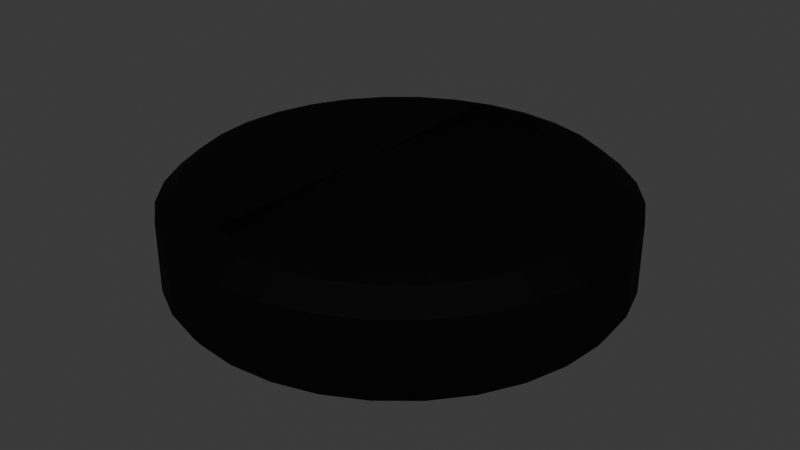 # Source: MEDICAMENTO_1_-_REDONDO.blend  (saved by Blender 5.2.45; exported with 4.5.12 LTS)
import bpy
from mathutils import Matrix  # noqa: F401  (used for matrix-valued properties, if any)

bpy.ops.wm.read_factory_settings(use_empty=True)
scene = bpy.context.scene
scene.name = 'Scene'

# ---- collections
col_collection = bpy.data.collections.new('Collection'); scene.collection.children.link(col_collection)

# ---- materials (node trees are filled in below, after node groups)
mat_material_001 = bpy.data.materials.new('Material.001')

# ---- material node trees
mat_material_001.use_nodes = True; mat_material_001.node_tree.nodes.clear()
_N = mat_material_001.node_tree.nodes; _L = mat_material_001.node_tree.links
n0 = _N.new('ShaderNodeBsdfPrincipled'); n0.name = 'Principled BSDF'; n0.location = (-200, 100)
n0.inputs[0].default_value = (0.0, 0.0, 0.0, 1.0)
n0.inputs[2].default_value = 0.8091
n0.inputs[3].default_value = 1.2
n0.inputs[10].default_value = 0.005
n1 = _N.new('ShaderNodeOutputMaterial'); n1.name = 'Material Output'; n1.location = (200, 100)
_L.new(n0.outputs[0], n1.inputs[0])
n1.is_active_output = True

# ---- world
world_world = bpy.data.worlds.new('World'); scene.world = world_world
world_world.use_nodes = True; world_world.node_tree.nodes.clear()
_N = world_world.node_tree.nodes; _L = world_world.node_tree.links
n0 = _N.new('ShaderNodeOutputWorld'); n0.name = 'World Output'; n0.location = (200, 100)
n1 = _N.new('ShaderNodeBackground'); n1.name = 'Background'; n1.location = (-200, 100)
n1.inputs[0].default_value = (0.05088, 0.05088, 0.05088, 1.0)
_L.new(n1.outputs[0], n0.inputs[0])
n0.is_active_output = True
world_world.color = (0.05088, 0.05088, 0.05088)
world_world.sun_shadow_jitter_overblur = 0.0

# ---- meshes
me_circle = bpy.data.meshes.new('Circle')
me_circle.from_pydata([(0.0, 1.0, 0.0), (-0.1951, 0.9808, 0.0), (-0.3827, 0.9239, 0.0), (-0.5556, 0.8315, 0.0), (-0.7071, 0.7071, 0.0), (-0.8315, 0.5556, 0.0), (-0.9239, 0.3827, 0.0), (-0.9808, 0.1951, 0.0), (-1.0, 0.0, 0.0), (-0.9808, -0.1951, 0.0), (-0.9239, -0.3827, 0.0), (-0.8315, -0.5556, 0.0), (-0.7071, -0.7071, 0.0), (-0.5556, -0.8315, 0.0), (-0.3827, -0.9239, 0.0), (-0.1951, -0.9808, 0.0), (0.0, -1.0, 0.0), (0.1951, -0.9808, 0.0), (0.3827, -0.9239, 0.0), (0.5556, -0.8315, 0.0), (0.7071, -0.7071, 0.0), (0.8315, -0.5556, 0.0), (0.9239, -0.3827, 0.0), (0.9808, -0.1951, 0.0), (1.0, 0.0, 0.0), (0.9808, 0.1951, 0.0), (0.9239, 0.3827, 0.0), (0.8315, 0.5556, 0.0), (0.7071, 0.7071, 0.0), (0.5556, 0.8315, 0.0), (0.3827, 0.9239, 0.0), (0.1951, 0.9808, 0.0), (0.1717, 0.987, 0.5475), (0.2317, 0.9737, 0.5475), (0.2317, -0.9737, 0.5475), (0.1717, -0.987, 0.5475), (-0.1717, -0.987, 0.5475), (-0.2317, -0.9737, 0.5475), (-0.2317, 0.9737, 0.5475), (-0.1717, 0.987, 0.5475), (2.022e-09, 1.167, 0.47), (-0.2277, 1.145, 0.47), (-0.4466, 1.078, 0.47), (-0.6483, 0.9703, 0.47), (-0.8252, 0.8252, 0.47), (-0.9703, 0.6483, 0.47), (-1.078, 0.4466, 0.47), (-1.145, 0.2277, 0.47), (-1.167, -2.488e-09, 0.47), (-1.145, -0.2277, 0.47), (-1.078, -0.4466, 0.47), (-0.9703, -0.6483, 0.47), (-0.8252, -0.8252, 0.47), (-0.6483, -0.9703, 0.47), (-0.4466, -1.078, 0.47), (-0.2277, -1.145, 0.47), (2.022e-09, -1.167, 0.47), (0.2277, -1.145, 0.47), (0.4466, -1.078, 0.47), (0.6483, -0.9703, 0.47), (0.8252, -0.8252, 0.47), (0.9703, -0.6483, 0.47), (1.078, -0.4466, 0.47), (1.145, -0.2277, 0.47), (1.167, -2.488e-09, 0.47), (1.145, 0.2277, 0.47), (1.078, 0.4466, 0.47), (0.9703, 0.6483, 0.47), (0.8252, 0.8252, 0.47), (0.6483, 0.9703, 0.47), (0.4466, 1.078, 0.47), (0.2277, 1.145, 0.47), (2.561e-09, 1.004, 0.5814), (2.401e-09, 1.057, 0.5621), (-0.1717, 0.987, 0.5814), (-0.2062, 1.037, 0.5621), (-0.2317, 0.9737, 0.5814), (-0.4045, 0.9766, 0.5621), (-0.3842, 0.9275, 0.5814), (-0.5873, 0.879, 0.5621), (-0.5577, 0.8347, 0.5814), (-0.7475, 0.7475, 0.5621), (-0.7099, 0.7099, 0.5814), (-0.879, 0.5873, 0.5621), (-0.8347, 0.5577, 0.5814), (-0.9766, 0.4045, 0.5621), (-0.9275, 0.3842, 0.5814), (-1.037, 0.2062, 0.5621), (-0.9846, 0.1958, 0.5814), (-1.057, -2.605e-09, 0.5621), (-1.004, -2.561e-09, 0.5814), (-1.037, -0.2062, 0.5621), (-0.9846, -0.1958, 0.5814), (-0.9766, -0.4045, 0.5621), (-0.9275, -0.3842, 0.5814), (-0.879, -0.5873, 0.5621), (-0.8347, -0.5577, 0.5814), (-0.7475, -0.7475, 0.5621), (-0.7099, -0.7099, 0.5814), (-0.5873, -0.879, 0.5621), (-0.5577, -0.8347, 0.5814), (-0.4045, -0.9766, 0.5621), (-0.3842, -0.9275, 0.5814), (-0.2317, -0.9737, 0.5814), (-0.2062, -1.037, 0.5621), (-0.1717, -0.987, 0.5814), (2.401e-09, -1.057, 0.5621), (2.561e-09, -1.004, 0.5814), (0.1717, -0.987, 0.5814), (0.2062, -1.037, 0.5621), (0.2317, -0.9737, 0.5814), (0.4045, -0.9766, 0.5621), (0.3842, -0.9275, 0.5814), (0.5873, -0.879, 0.5621), (0.5577, -0.8347, 0.5814), (0.7475, -0.7475, 0.5621), (0.7099, -0.7099, 0.5814), (0.879, -0.5873, 0.5621), (0.8347, -0.5577, 0.5814), (0.9766, -0.4045, 0.5621), (0.9275, -0.3842, 0.5814), (1.037, -0.2062, 0.5621), (0.9846, -0.1958, 0.5814), (1.057, -2.605e-09, 0.5621), (1.004, -2.561e-09, 0.5814), (1.037, 0.2062, 0.5621), (0.9846, 0.1958, 0.5814), (0.9766, 0.4045, 0.5621), (0.9275, 0.3842, 0.5814), (0.879, 0.5873, 0.5621), (0.8347, 0.5577, 0.5814), (0.7475, 0.7475, 0.5621), (0.7099, 0.7099, 0.5814), (0.5873, 0.879, 0.5621), (0.5577, 0.8347, 0.5814), (0.4045, 0.9766, 0.5621), (0.3842, 0.9275, 0.5814), (0.2317, 0.9737, 0.5814), (0.2062, 1.037, 0.5621), (0.1717, 0.987, 0.5814), (2.022e-09, 1.167, 0.111), (1.635e-09, 1.135, 0.06153), (-0.2214, 1.113, 0.06153), (-0.2277, 1.145, 0.111), (-0.4344, 1.049, 0.06153), (-0.4466, 1.078, 0.111), (-0.6306, 0.9438, 0.06153), (-0.6483, 0.9703, 0.111), (-0.8026, 0.8026, 0.06153), (-0.8252, 0.8252, 0.111), (-0.9438, 0.6306, 0.06153), (-0.9703, 0.6483, 0.111), (-1.049, 0.4344, 0.06153), (-1.078, 0.4466, 0.111), (-1.113, 0.2214, 0.06153), (-1.145, 0.2277, 0.111), (-1.135, -2.013e-09, 0.06153), (-1.167, -2.488e-09, 0.111), (-1.113, -0.2214, 0.06153), (-1.145, -0.2277, 0.111), (-1.049, -0.4344, 0.06153), (-1.078, -0.4466, 0.111), (-0.9438, -0.6306, 0.06153), (-0.9703, -0.6483, 0.111), (-0.8026, -0.8026, 0.06153), (-0.8252, -0.8252, 0.111), (-0.6306, -0.9438, 0.06153), (-0.6483, -0.9703, 0.111), (-0.4344, -1.049, 0.06153), (-0.4466, -1.078, 0.111), (-0.2214, -1.113, 0.06153), (-0.2277, -1.145, 0.111), (1.635e-09, -1.135, 0.06153), (2.022e-09, -1.167, 0.111), (0.2214, -1.113, 0.06153), (0.2277, -1.145, 0.111), (0.4344, -1.049, 0.06153), (0.4466, -1.078, 0.111), (0.6306, -0.9438, 0.06153), (0.6483, -0.9703, 0.111), (0.8026, -0.8026, 0.06153), (0.8252, -0.8252, 0.111), (0.9438, -0.6306, 0.06153), (0.9703, -0.6483, 0.111), (1.049, -0.4344, 0.06153), (1.078, -0.4466, 0.111), (1.113, -0.2214, 0.06153), (1.145, -0.2277, 0.111), (1.135, -2.013e-09, 0.06153), (1.167, -2.488e-09, 0.111), (1.113, 0.2214, 0.06153), (1.145, 0.2277, 0.111), (1.049, 0.4344, 0.06153), (1.078, 0.4466, 0.111), (0.9438, 0.6306, 0.06153), (0.9703, 0.6483, 0.111), (0.8026, 0.8026, 0.06153), (0.8252, 0.8252, 0.111), (0.6306, 0.9438, 0.06153), (0.6483, 0.9703, 0.111), (0.4344, 1.049, 0.06153), (0.4466, 1.078, 0.111), (0.2214, 1.113, 0.06153), (0.2277, 1.145, 0.111), (-0.2317, -0.9737, 0.4965), (0.2317, -0.9737, 0.4965), (-0.2317, 0.9737, 0.4965), (0.2317, 0.9737, 0.4965), (0.2317, -0.4869, 0.5494), (0.2317, 2.98e-08, 0.5795), (0.2317, 0.4869, 0.5494), (-0.2317, 0.4869, 0.5494), (-0.2317, -2.98e-08, 0.5795), (-0.2317, -0.4869, 0.5494)], [(36, 105), (103, 37), (34, 110), (108, 35), (38, 76), (74, 39), (32, 139), (137, 33)], [(1, 0, 31, 30, 29, 28, 27, 26, 25, 24, 23, 22, 21, 20, 19, 18, 17, 16, 15, 14, 13, 12, 11, 10, 9, 8, 7, 6, 5, 4, 3, 2), (210, 207, 206, 211), (103, 105, 107, 108, 110), (76, 103, 204, 213, 212, 211, 206), (103, 110, 205, 204), (74, 75, 76), (103, 104, 105), (108, 109, 110), (137, 138, 139), (74, 72, 73, 75), (78, 76, 75, 77), (80, 78, 77, 79), (82, 80, 79, 81), (84, 82, 81, 83), (86, 84, 83, 85), (88, 86, 85, 87), (90, 88, 87, 89), (92, 90, 89, 91), (94, 92, 91, 93), (96, 94, 93, 95), (98, 96, 95, 97), (100, 98, 97, 99), (102, 100, 99, 101), (103, 102, 101, 104), (107, 105, 104, 106), (108, 107, 106, 109), (112, 110, 109, 111), (114, 112, 111, 113), (116, 114, 113, 115), (118, 116, 115, 117), (120, 118, 117, 119), (122, 120, 119, 121), (124, 122, 121, 123), (126, 124, 123, 125), (128, 126, 125, 127), (130, 128, 127, 129), (132, 130, 129, 131), (134, 132, 131, 133), (136, 134, 133, 135), (137, 136, 135, 138), (72, 139, 138, 73), (110, 137, 207, 210, 209, 208, 205), (137, 139, 72, 74, 76), (137, 76, 206, 207), (71, 40, 73, 138), (40, 41, 75, 73), (76, 78, 80, 82, 84, 86, 88, 90, 92, 94, 96, 98, 100, 102, 103), (41, 42, 77, 75), (42, 43, 79, 77), (43, 44, 81, 79), (44, 45, 83, 81), (45, 46, 85, 83), (46, 47, 87, 85), (47, 48, 89, 87), (48, 49, 91, 89), (49, 50, 93, 91), (50, 51, 95, 93), (51, 52, 97, 95), (52, 53, 99, 97), (53, 54, 101, 99), (54, 55, 104, 101), (55, 56, 106, 104), (56, 57, 109, 106), (137, 110, 112, 114, 116, 118, 120, 122, 124, 126, 128, 130, 132, 134, 136), (57, 58, 111, 109), (58, 59, 113, 111), (59, 60, 115, 113), (60, 61, 117, 115), (61, 62, 119, 117), (62, 63, 121, 119), (63, 64, 123, 121), (64, 65, 125, 123), (65, 66, 127, 125), (66, 67, 129, 127), (67, 68, 131, 129), (68, 69, 133, 131), (69, 70, 135, 133), (70, 71, 138, 135), (143, 140, 141, 142), (145, 143, 142, 144), (147, 145, 144, 146), (149, 147, 146, 148), (151, 149, 148, 150), (153, 151, 150, 152), (155, 153, 152, 154), (157, 155, 154, 156), (159, 157, 156, 158), (161, 159, 158, 160), (163, 161, 160, 162), (165, 163, 162, 164), (167, 165, 164, 166), (169, 167, 166, 168), (171, 169, 168, 170), (173, 171, 170, 172), (175, 173, 172, 174), (177, 175, 174, 176), (179, 177, 176, 178), (181, 179, 178, 180), (183, 181, 180, 182), (185, 183, 182, 184), (187, 185, 184, 186), (189, 187, 186, 188), (191, 189, 188, 190), (193, 191, 190, 192), (195, 193, 192, 194), (197, 195, 194, 196), (199, 197, 196, 198), (201, 199, 198, 200), (203, 201, 200, 202), (140, 203, 202, 141), (140, 143, 41, 40), (31, 0, 141, 202), (0, 1, 142, 141), (203, 140, 40, 71), (143, 145, 42, 41), (1, 2, 144, 142), (145, 147, 43, 42), (2, 3, 146, 144), (147, 149, 44, 43), (3, 4, 148, 146), (149, 151, 45, 44), (4, 5, 150, 148), (151, 153, 46, 45), (5, 6, 152, 150), (153, 155, 47, 46), (6, 7, 154, 152), (155, 157, 48, 47), (7, 8, 156, 154), (157, 159, 49, 48), (8, 9, 158, 156), (159, 161, 50, 49), (9, 10, 160, 158), (161, 163, 51, 50), (10, 11, 162, 160), (163, 165, 52, 51), (11, 12, 164, 162), (165, 167, 53, 52), (12, 13, 166, 164), (167, 169, 54, 53), (13, 14, 168, 166), (169, 171, 55, 54), (14, 15, 170, 168), (171, 173, 56, 55), (15, 16, 172, 170), (173, 175, 57, 56), (16, 17, 174, 172), (175, 177, 58, 57), (17, 18, 176, 174), (177, 179, 59, 58), (18, 19, 178, 176), (179, 181, 60, 59), (19, 20, 180, 178), (181, 183, 61, 60), (20, 21, 182, 180), (183, 185, 62, 61), (21, 22, 184, 182), (185, 187, 63, 62), (22, 23, 186, 184), (187, 189, 64, 63), (23, 24, 188, 186), (189, 191, 65, 64), (24, 25, 190, 188), (191, 193, 66, 65), (25, 26, 192, 190), (193, 195, 67, 66), (26, 27, 194, 192), (195, 197, 68, 67), (27, 28, 196, 194), (197, 199, 69, 68), (28, 29, 198, 196), (199, 201, 70, 69), (29, 30, 200, 198), (201, 203, 71, 70), (30, 31, 202, 200), (205, 208, 213, 204), (208, 209, 212, 213), (209, 210, 211, 212)])
_uv = me_circle.uv_layers.new(name='UVMap')
_uv.uv.foreach_set('vector', [0.0, 0.0, 0.0, 0.0, 0.0, 0.0, 0.0, 0.0, 0.0, 0.0, 0.0, 0.0, 0.0, 0.0, 0.0, 0.0, 0.0, 0.0, 0.0, 0.0, 0.0, 0.0, 0.0, 0.0, 0.0, 0.0, 0.0, 0.0, 0.0, 0.0, 0.0, 0.0, 0.0, 0.0, 0.0, 0.0, 0.0, 0.0, 0.0, 0.0, 0.0, 0.0, 0.0, 0.0, 0.0, 0.0, 0.0, 0.0, 0.0, 0.0, 0.0, 0.0, 0.0, 0.0, 0.0, 0.0, 0.0, 0.0, 0.0, 0.0, 0.0, 0.0, 0.0, 0.0, 0.0, 0.0, 0.0, 0.0, 0.0, 0.0, 0.0, 0.0, 0.0, 0.0, 0.0, 0.0, 0.0, 0.0, 0.0, 0.0, 0.0, 0.0, 0.0, 0.0, 0.0, 0.0, 0.0, 0.0, 0.0, 0.0, 0.0, 0.0, 0.0, 0.0, 0.0, 0.0, 0.0, 0.0, 0.0, 0.0, 0.0, 0.0, 0.0, 0.0, 0.0, 0.0, 0.0, 0.0, 0.0, 0.0, 0.0, 0.0, 0.0, 0.0, 0.0, 0.0, 0.0, 0.0, 0.0, 0.0, 0.0, 0.0, 0.0, 0.0, 0.0, 0.0, 0.0, 0.0, 0.0, 0.0, 0.0, 0.0, 0.0, 0.0, 0.0, 0.0, 0.0, 0.0, 0.0, 0.0, 0.0, 0.0, 0.0, 0.0, 0.0, 0.0, 0.0, 0.0, 0.0, 0.0, 0.0, 0.0, 0.0, 0.0, 0.0, 0.0, 0.0, 0.0, 0.0, 0.0, 0.0, 0.0, 0.0, 0.0, 0.0, 0.0, 0.0, 0.0, 0.0, 0.0, 0.0, 0.0, 0.0, 0.0, 0.0, 0.0, 0.0, 0.0, 0.0, 0.0, 0.0, 0.0, 0.0, 0.0, 0.0, 0.0, 0.0, 0.0, 0.0, 0.0, 0.0, 0.0, 0.0, 0.0, 0.0, 0.0, 0.0, 0.0, 0.0, 0.0, 0.0, 0.0, 0.0, 0.0, 0.0, 0.0, 0.0, 0.0, 0.0, 0.0, 0.0, 0.0, 0.0, 0.0, 0.0, 0.0, 0.0, 0.0, 0.0, 0.0, 0.0, 0.0, 0.0, 0.0, 0.0, 0.0, 0.0, 0.0, 0.0, 0.0, 0.0, 0.0, 0.0, 0.0, 0.0, 0.0, 0.0, 0.0, 0.0, 0.0, 0.0, 0.0, 0.0, 0.0, 0.0, 0.0, 0.0, 0.0, 0.0, 0.0, 0.0, 0.0, 0.0, 0.0, 0.0, 0.0, 0.0, 0.0, 0.0, 0.0, 0.0, 0.0, 0.0, 0.0, 0.0, 0.0, 0.0, 0.0, 0.0, 0.0, 0.0, 0.0, 0.0, 0.0, 0.0, 0.0, 0.0, 0.0, 0.0, 0.0, 0.0, 0.0, 0.0, 0.0, 0.0, 0.0, 0.0, 0.0, 0.0, 0.0, 0.0, 0.0, 0.0, 0.0, 0.0, 0.0, 0.0, 0.0, 0.0, 0.0, 0.0, 0.0, 0.0, 0.0, 0.0, 0.0, 0.0, 0.0, 0.0, 0.0, 0.0, 0.0, 0.0, 0.0, 0.0, 0.0, 0.0, 0.0, 0.0, 0.0, 0.0, 0.0, 0.0, 0.0, 0.0, 0.0, 0.0, 0.0, 0.0, 0.0, 0.0, 0.0, 0.0, 0.0, 0.0, 0.0, 0.0, 0.0, 0.0, 0.0, 0.0, 0.0, 0.0, 0.0, 0.0, 0.0, 0.0, 0.0, 0.0, 0.0, 0.0, 0.0, 0.0, 0.0, 0.0, 0.0, 0.0, 0.0, 0.0, 0.0, 0.0, 0.0, 0.0, 0.0, 0.0, 0.0, 0.0, 0.0, 0.0, 0.0, 0.0, 0.0, 0.0, 0.0, 0.0, 0.0, 0.0, 0.0, 0.0, 0.0, 0.0, 0.0, 0.0, 0.0, 0.0, 0.0, 0.0, 0.0, 0.0, 0.0, 0.0, 0.0, 0.0, 0.0, 0.0, 0.0, 0.0, 0.0, 0.0, 0.0, 0.0, 0.0, 0.0, 0.0, 0.0, 0.0, 0.0, 0.0, 0.0, 0.0, 0.0, 0.0, 0.0, 0.0, 0.0, 0.0, 0.0, 0.0, 0.0, 0.0, 0.0, 0.0, 0.0, 0.0, 0.0, 0.0, 0.0, 0.0, 0.0, 0.0, 0.0, 0.0, 0.0, 0.0, 0.0, 0.0, 0.0, 0.0, 0.0, 0.0, 0.0, 0.0, 0.0, 0.0, 0.0, 0.0, 0.0, 0.0, 0.0, 0.0, 0.0, 0.0, 0.0, 0.0, 0.0, 0.0, 0.0, 0.0, 0.0, 0.0, 0.0, 0.0, 0.0, 0.0, 0.0, 0.0, 0.0, 0.0, 0.0, 0.0, 0.0, 0.0, 0.0, 0.0, 0.0, 0.0, 0.0, 0.0, 0.0, 0.0, 0.0, 0.0, 0.0, 0.0, 0.0, 0.0, 0.0, 0.0, 0.0, 0.0, 0.0, 0.0, 0.0, 0.0, 0.0, 0.0, 0.0, 0.0, 0.0, 0.0, 0.0, 0.0, 0.0, 0.0, 0.0, 0.0, 0.0, 0.0, 0.0, 0.0, 0.0, 0.0, 0.0, 0.0, 0.0, 0.0, 0.0, 0.0, 0.0, 0.0, 0.0, 0.0, 0.0, 0.0, 0.0, 0.0, 0.0, 0.0, 0.0, 0.0, 0.0, 0.0, 0.0, 0.0, 0.0, 0.0, 0.0, 0.0, 0.0, 0.0, 0.0, 0.0, 0.0, 0.0, 0.0, 0.0, 0.0, 0.0, 0.0, 0.0, 0.0, 0.0, 0.0, 0.0, 0.0, 0.0, 0.0, 0.0, 0.0, 0.0, 0.0, 0.0, 0.0, 0.0, 0.0, 0.0, 0.0, 0.0, 0.0, 0.0, 0.0, 0.0, 0.0, 0.0, 0.0, 0.0, 0.0, 0.0, 0.0, 0.0, 0.0, 0.0, 0.0, 0.0, 0.0, 0.0, 0.0, 0.0, 0.0, 0.0, 0.0, 0.0, 0.0, 0.0, 0.0, 0.0, 0.0, 0.0, 0.0, 0.0, 0.0, 0.0, 0.0, 0.0, 0.0, 0.0, 0.0, 0.0, 0.0, 0.0, 0.0, 0.0, 0.0, 0.0, 0.0, 0.0, 0.0, 0.0, 0.0, 0.0, 0.0, 0.0, 0.0, 0.0, 0.0, 0.0, 0.0, 0.0, 0.0, 0.0, 0.0, 0.0, 0.0, 0.0, 0.0, 0.0, 0.0, 0.0, 0.0, 0.0, 0.0, 0.0, 0.0, 0.0, 0.0, 0.0, 0.0, 0.0, 0.0, 0.0, 0.0, 0.0, 0.0, 0.0, 0.0, 0.0, 0.0, 0.0, 0.0, 0.0, 0.0, 0.0, 0.0, 0.0, 0.0, 0.0, 0.0, 0.0, 0.0, 0.0, 0.0, 0.0, 0.0, 0.0, 0.0, 0.0, 0.0, 0.0, 0.0, 0.0, 0.0, 0.0, 0.0, 0.0, 0.0, 0.0, 0.0, 0.0, 0.0, 0.0, 0.0, 0.0, 0.0, 0.0, 0.0, 0.0, 0.0, 0.0, 0.0, 0.0, 0.0, 0.0, 0.0, 0.0, 0.0, 0.0, 0.0, 0.0, 0.0, 0.0, 0.0, 0.0, 0.0, 0.0, 0.0, 0.0, 0.0, 0.0, 0.0, 0.0, 0.0, 0.0, 0.0, 0.0, 0.0, 0.0, 0.0, 0.0, 0.0, 0.0, 0.0, 0.0, 0.0, 0.0, 0.0, 0.0, 0.0, 0.0, 0.0, 0.0, 0.0, 0.0, 0.0, 0.0, 0.0, 0.0, 0.0, 0.0, 0.0, 0.0, 0.0, 0.0, 0.0, 0.0, 0.0, 0.0, 0.0, 0.0, 0.0, 0.0, 0.0, 0.0, 0.0, 0.0, 0.0, 0.0, 0.0, 0.0, 0.0, 0.0, 0.0, 0.0, 0.0, 0.0, 0.0, 0.0, 0.0, 0.0, 0.0, 0.0, 0.0, 0.0, 0.0, 0.0, 0.0, 0.0, 0.0, 0.0, 0.0, 0.0, 0.0, 0.0, 0.0, 0.0, 0.0, 0.0, 0.0, 0.0, 0.0, 0.0, 0.0, 0.0, 0.0, 0.0, 0.0, 0.0, 0.0, 0.0, 0.0, 0.0, 0.0, 0.0, 0.0, 0.0, 0.0, 0.0, 0.0, 0.0, 0.0, 0.0, 0.0, 0.0, 0.0, 0.0, 0.0, 0.0, 0.0, 0.0, 0.0, 0.0, 0.0, 0.0, 0.0, 0.0, 0.0, 0.0, 0.0, 0.0, 0.0, 0.0, 0.0, 0.0, 0.0, 0.0, 0.0, 0.0, 0.0, 0.0, 0.0, 0.0, 0.0, 0.0, 0.0, 0.0, 0.0, 0.0, 0.0, 0.0, 0.0, 0.0, 0.0, 0.0, 0.0, 0.0, 0.0, 0.0, 0.0, 0.0, 0.0, 0.0, 0.0, 0.0, 0.0, 0.0, 0.0, 0.0, 0.0, 0.0, 0.0, 0.0, 0.0, 0.0, 0.0, 0.0, 0.0, 0.0, 0.0, 0.0, 0.0, 0.0, 0.0, 0.0, 0.0, 0.0, 0.0, 0.0, 0.0, 0.0, 0.0, 0.0, 0.0, 0.0, 0.0, 0.0, 0.0, 0.0, 0.0, 0.0, 0.0, 0.0, 0.0, 0.0, 0.0, 0.0, 0.0, 0.0, 0.0, 0.0, 0.0, 0.0, 0.0, 0.0, 0.0, 0.0, 0.0, 0.0, 0.0, 0.0, 0.0, 0.0, 0.0, 0.0, 0.0, 0.0, 0.0, 0.0, 0.0, 0.0, 0.0, 0.0, 0.0, 0.0, 0.0, 0.0, 0.0, 0.0, 0.0, 0.0, 0.0, 0.0, 0.0, 0.0, 0.0, 0.0, 0.0, 0.0, 0.0, 0.0, 0.0, 0.0, 0.0, 0.0, 0.0, 0.0, 0.0, 0.0, 0.0, 0.0, 0.0, 0.0, 0.0, 0.0, 0.0, 0.0, 0.0, 0.0, 0.0, 0.0, 0.0, 0.0, 0.0, 0.0, 0.0, 0.0, 0.0, 0.0, 0.0, 0.0, 0.0, 0.0, 0.0, 0.0, 0.0, 0.0, 0.0, 0.0, 0.0, 0.0, 0.0, 0.0, 0.0, 0.0, 0.0, 0.0, 0.0, 0.0, 0.0, 0.0, 0.0, 0.0, 0.0, 0.0, 0.0, 0.0, 0.0, 0.0, 0.0, 0.0, 0.0, 0.0, 0.0, 0.0, 0.0, 0.0, 0.0, 0.0, 0.0, 0.0, 0.0, 0.0, 0.0, 0.0, 0.0, 0.0, 0.0, 0.0, 0.0, 0.0, 0.0, 0.0, 0.0, 0.0, 0.0, 0.0, 0.0, 0.0, 0.0, 0.0, 0.0, 0.0, 0.0, 0.0, 0.0, 0.0, 0.0, 0.0, 0.0, 0.0, 0.0, 0.0, 0.0, 0.0, 0.0, 0.0, 0.0, 0.0, 0.0, 0.0, 0.0, 0.0, 0.0, 0.0, 0.0, 0.0, 0.0, 0.0, 0.0, 0.0, 0.0, 0.0, 0.0, 0.0, 0.0, 0.0, 0.0, 0.0, 0.0, 0.0, 0.0, 0.0, 0.0, 0.0, 0.0, 0.0, 0.0, 0.0, 0.0, 0.0, 0.0, 0.0, 0.0, 0.0, 0.0, 0.0, 0.0, 0.0, 0.0, 0.0, 0.0, 0.0, 0.0, 0.0, 0.0, 0.0, 0.0, 0.0, 0.0, 0.0, 0.0, 0.0, 0.0, 0.0, 0.0, 0.0, 0.0, 0.0, 0.0, 0.0, 0.0, 0.0, 0.0, 0.0, 0.0, 0.0, 0.0, 0.0, 0.0, 0.0, 0.0, 0.0, 0.0, 0.0, 0.0, 0.0, 0.0, 0.0, 0.0, 0.0, 0.0, 0.0, 0.0, 0.0, 0.0, 0.0, 0.0, 0.0, 0.0, 0.0, 0.0, 0.0, 0.0, 0.0, 0.0, 0.0, 0.0, 0.0, 0.0, 0.0, 0.0, 0.0, 0.0, 0.0, 0.0, 0.0, 0.0, 0.0, 0.0, 0.0, 0.0, 0.0, 0.0, 0.0, 0.0, 0.0, 0.0, 0.0, 0.0, 0.0, 0.0, 0.0, 0.0, 0.0, 0.0, 0.0, 0.0, 0.0, 0.0, 0.0, 0.0, 0.0, 0.0, 0.0, 0.0, 0.0, 0.0, 0.0, 0.0, 0.0, 0.0, 0.0, 0.0, 0.0, 0.0, 0.0, 0.0, 0.0, 0.0, 0.0, 0.0, 0.0, 0.0, 0.0, 0.0, 0.0, 0.0, 0.0, 0.0, 0.0, 0.0, 0.0, 0.0, 0.0, 0.0, 0.0, 0.0, 0.0, 0.0, 0.0, 0.0, 0.0, 0.0, 0.0, 0.0, 0.0, 0.0, 0.0, 0.0, 0.0, 0.0, 0.0, 0.0, 0.0, 0.0, 0.0, 0.0, 0.0, 0.0, 0.0, 0.0, 0.0, 0.0, 0.0, 0.0, 0.0, 0.0, 0.0, 0.0, 0.0, 0.0, 0.0, 0.0, 0.0, 0.0, 0.0, 0.0, 0.0, 0.0, 0.0, 0.0, 0.0, 0.0, 0.0, 0.0, 0.0, 0.0, 0.0, 0.0, 0.0, 0.0, 0.0, 0.0, 0.0, 0.0, 0.0, 0.0, 0.0, 0.0, 0.0, 0.0, 0.0, 0.0, 0.0, 0.0, 0.0, 0.0, 0.0, 0.0, 0.0, 0.0, 0.0, 0.0, 0.0, 0.0, 0.0, 0.0, 0.0, 0.0, 0.0, 0.0, 0.0, 0.0, 0.0, 0.0, 0.0, 0.0, 0.0, 0.0, 0.0, 0.0, 0.0, 0.0, 0.0, 0.0, 0.0, 0.0, 0.0, 0.0, 0.0, 0.0, 0.0, 0.0, 0.0, 0.0, 0.0, 0.0, 0.0, 0.0, 0.0, 0.0, 0.0, 0.0, 0.0, 0.0, 0.0, 0.0, 0.0, 0.0, 0.0, 0.0, 0.0, 0.0, 0.0, 0.0, 0.0, 0.0, 0.0, 0.0, 0.0, 0.0, 0.0, 0.0, 0.0, 0.0, 0.0, 0.0, 0.0, 0.0, 0.0, 0.0, 0.0, 0.0, 0.0, 0.0, 0.0, 0.0, 0.0, 0.0, 0.0, 0.0, 0.0, 0.0, 0.0, 0.0, 0.0, 0.0, 0.0, 0.0, 0.0, 0.0, 0.0, 0.0, 0.0, 0.0, 0.0, 0.0, 0.0, 0.0, 0.0, 0.0, 0.0, 0.0, 0.0, 0.0, 0.0, 0.0, 0.0, 0.0, 0.0, 0.0, 0.0, 0.0, 0.0, 0.0, 0.0, 0.0, 0.0, 0.0, 0.0, 0.0, 0.0, 0.0, 0.0, 0.0, 0.0, 0.0, 0.0, 0.0, 0.0, 0.0, 0.0, 0.0, 0.0, 0.0, 0.0, 0.0, 0.0, 0.0, 0.0, 0.0, 0.0, 0.0, 0.0, 0.0, 0.0, 0.0, 0.0, 0.0, 0.0, 0.0, 0.0, 0.0, 0.0, 0.0, 0.0, 0.0, 0.0, 0.0, 0.0, 0.0, 0.0, 0.0, 0.0, 0.0, 0.0, 0.0, 0.0, 0.0, 0.0, 0.0, 0.0, 0.0, 0.0, 0.0, 0.0, 0.0, 0.0, 0.0, 0.0, 0.0, 0.0, 0.0, 0.0, 0.0, 0.0, 0.0, 0.0, 0.0, 0.0, 0.0, 0.0, 0.0, 0.0, 0.0, 0.0, 0.0, 0.0, 0.0, 0.0, 0.0, 0.0, 0.0, 0.0, 0.0, 0.0, 0.0, 0.0, 0.0, 0.0, 0.0, 0.0, 0.0, 0.0, 0.0, 0.0])
me_circle.materials.append(mat_material_001)
me_circle.update()

# ---- objects
ob_circle = bpy.data.objects.new('Circle', me_circle)

# ---- transforms, parenting, visibility, modifiers, constraints
ob_circle.location = (0.0, 0.0, 0.0)

# ---- collection membership
col_collection.objects.link(ob_circle)

# ---- scene / render settings (as saved in the file)
scene.frame_start = 1; scene.frame_end = 250; scene.frame_set(1)
scene.render.engine = 'BLENDER_EEVEE_NEXT'
scene.render.bake_bias = 0.0
scene.render.bake_samples = 0
scene.render.compositor_device = 'GPU'
scene.eevee.use_volume_custom_range = False
scene.eevee.fast_gi_thickness_near = 0.1
scene.eevee.fast_gi_thickness_far = 0.0
scene.eevee.ray_tracing_options.screen_trace_thickness = 0.1
bpy.context.view_layer.update()

# ---- added for rendering (the .blend has no active camera and no usable light): camera, sun
cam_auto = bpy.data.cameras.new('AutoCamera')
cam_auto.lens = 50.0
cam_auto.sensor_width = 36.0
cam_auto.clip_end = 1000.0
ob_auto_camera = bpy.data.objects.new('AutoCamera', cam_auto)
scene.collection.objects.link(ob_auto_camera)
ob_auto_camera.location = (3.10095, -3.72114, 2.77147)
ob_auto_camera.rotation_euler = (1.09748, -7.21219e-08, 0.694738)
scene.camera = ob_auto_camera
light_auto_sun = bpy.data.lights.new('AutoSun', 'SUN')
light_auto_sun.energy = 3.0
light_auto_sun.angle = 0.0523599
ob_auto_sun = bpy.data.objects.new('AutoSun', light_auto_sun)
scene.collection.objects.link(ob_auto_sun)
ob_auto_sun.rotation_euler = (0.872665, 0.174533, 0.523599)
bpy.context.view_layer.update()
